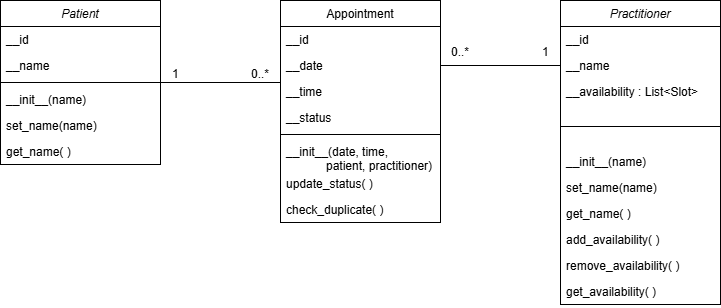

The diagram above was exported from draw.io. Its source (the exported page's mxGraphModel, read from the mxfile embedded in the PNG):
<mxGraphModel dx="2038" dy="1185" grid="1" gridSize="10" guides="1" tooltips="1" connect="1" arrows="1" fold="1" page="1" pageScale="1" pageWidth="827" pageHeight="1169" math="0" shadow="0">
  <root>
    <mxCell id="WIyWlLk6GJQsqaUBKTNV-0" />
    <mxCell id="WIyWlLk6GJQsqaUBKTNV-1" parent="WIyWlLk6GJQsqaUBKTNV-0" />
    <mxCell id="zkfFHV4jXpPFQw0GAbJ--0" parent="WIyWlLk6GJQsqaUBKTNV-1" style="swimlane;fontStyle=2;align=center;verticalAlign=top;childLayout=stackLayout;horizontal=1;startSize=26;horizontalStack=0;resizeParent=1;resizeLast=0;collapsible=1;marginBottom=0;rounded=0;shadow=0;strokeWidth=1;" value="Patient" vertex="1">
      <mxGeometry height="164" width="160" x="40" y="40" as="geometry">
        <mxRectangle height="26" width="160" x="230" y="140" as="alternateBounds" />
      </mxGeometry>
    </mxCell>
    <mxCell id="zkfFHV4jXpPFQw0GAbJ--1" parent="zkfFHV4jXpPFQw0GAbJ--0" style="text;align=left;verticalAlign=top;spacingLeft=4;spacingRight=4;overflow=hidden;rotatable=0;points=[[0,0.5],[1,0.5]];portConstraint=eastwest;" value="__id" vertex="1">
      <mxGeometry height="26" width="160" y="26" as="geometry" />
    </mxCell>
    <mxCell id="zkfFHV4jXpPFQw0GAbJ--2" parent="zkfFHV4jXpPFQw0GAbJ--0" style="text;align=left;verticalAlign=top;spacingLeft=4;spacingRight=4;overflow=hidden;rotatable=0;points=[[0,0.5],[1,0.5]];portConstraint=eastwest;rounded=0;shadow=0;html=0;" value="__name" vertex="1">
      <mxGeometry height="26" width="160" y="52" as="geometry" />
    </mxCell>
    <mxCell id="zkfFHV4jXpPFQw0GAbJ--4" parent="zkfFHV4jXpPFQw0GAbJ--0" style="line;html=1;strokeWidth=1;align=left;verticalAlign=middle;spacingTop=-1;spacingLeft=3;spacingRight=3;rotatable=0;labelPosition=right;points=[];portConstraint=eastwest;" value="" vertex="1">
      <mxGeometry height="8" width="160" y="78" as="geometry" />
    </mxCell>
    <mxCell id="zkfFHV4jXpPFQw0GAbJ--5" parent="zkfFHV4jXpPFQw0GAbJ--0" style="text;align=left;verticalAlign=top;spacingLeft=4;spacingRight=4;overflow=hidden;rotatable=0;points=[[0,0.5],[1,0.5]];portConstraint=eastwest;" value="__init__(name)" vertex="1">
      <mxGeometry height="26" width="160" y="86" as="geometry" />
    </mxCell>
    <mxCell id="_oslOJUxI9aL8kDsX6Io-10" parent="zkfFHV4jXpPFQw0GAbJ--0" style="text;align=left;verticalAlign=top;spacingLeft=4;spacingRight=4;overflow=hidden;rotatable=0;points=[[0,0.5],[1,0.5]];portConstraint=eastwest;" value="set_name(name)" vertex="1">
      <mxGeometry height="26" width="160" y="112" as="geometry" />
    </mxCell>
    <mxCell id="_oslOJUxI9aL8kDsX6Io-9" parent="zkfFHV4jXpPFQw0GAbJ--0" style="text;align=left;verticalAlign=top;spacingLeft=4;spacingRight=4;overflow=hidden;rotatable=0;points=[[0,0.5],[1,0.5]];portConstraint=eastwest;" value="get_name( )" vertex="1">
      <mxGeometry height="26" width="160" y="138" as="geometry" />
    </mxCell>
    <mxCell id="_oslOJUxI9aL8kDsX6Io-6" edge="1" parent="WIyWlLk6GJQsqaUBKTNV-1" source="zkfFHV4jXpPFQw0GAbJ--19" style="edgeStyle=orthogonalEdgeStyle;rounded=0;orthogonalLoop=1;jettySize=auto;html=1;entryX=0;entryY=0.5;entryDx=0;entryDy=0;exitX=1;exitY=0.5;exitDx=0;exitDy=0;endArrow=none;endFill=0;" target="_oslOJUxI9aL8kDsX6Io-2">
      <mxGeometry relative="1" as="geometry" />
    </mxCell>
    <mxCell id="zkfFHV4jXpPFQw0GAbJ--17" parent="WIyWlLk6GJQsqaUBKTNV-1" style="swimlane;fontStyle=0;align=center;verticalAlign=top;childLayout=stackLayout;horizontal=1;startSize=26;horizontalStack=0;resizeParent=1;resizeLast=0;collapsible=1;marginBottom=0;rounded=0;shadow=0;strokeWidth=1;" value="Appointment" vertex="1">
      <mxGeometry height="222" width="160" x="320" y="40" as="geometry">
        <mxRectangle height="26" width="160" x="550" y="140" as="alternateBounds" />
      </mxGeometry>
    </mxCell>
    <mxCell id="zkfFHV4jXpPFQw0GAbJ--18" parent="zkfFHV4jXpPFQw0GAbJ--17" style="text;align=left;verticalAlign=top;spacingLeft=4;spacingRight=4;overflow=hidden;rotatable=0;points=[[0,0.5],[1,0.5]];portConstraint=eastwest;" value="__id" vertex="1">
      <mxGeometry height="26" width="160" y="26" as="geometry" />
    </mxCell>
    <mxCell id="zkfFHV4jXpPFQw0GAbJ--19" parent="zkfFHV4jXpPFQw0GAbJ--17" style="text;align=left;verticalAlign=top;spacingLeft=4;spacingRight=4;overflow=hidden;rotatable=0;points=[[0,0.5],[1,0.5]];portConstraint=eastwest;rounded=0;shadow=0;html=0;" value="__date" vertex="1">
      <mxGeometry height="26" width="160" y="52" as="geometry" />
    </mxCell>
    <mxCell id="zkfFHV4jXpPFQw0GAbJ--20" parent="zkfFHV4jXpPFQw0GAbJ--17" style="text;align=left;verticalAlign=top;spacingLeft=4;spacingRight=4;overflow=hidden;rotatable=0;points=[[0,0.5],[1,0.5]];portConstraint=eastwest;rounded=0;shadow=0;html=0;" value="__time" vertex="1">
      <mxGeometry height="26" width="160" y="78" as="geometry" />
    </mxCell>
    <mxCell id="zkfFHV4jXpPFQw0GAbJ--22" parent="zkfFHV4jXpPFQw0GAbJ--17" style="text;align=left;verticalAlign=top;spacingLeft=4;spacingRight=4;overflow=hidden;rotatable=0;points=[[0,0.5],[1,0.5]];portConstraint=eastwest;rounded=0;shadow=0;html=0;" value="__status" vertex="1">
      <mxGeometry height="26" width="160" y="104" as="geometry" />
    </mxCell>
    <mxCell id="zkfFHV4jXpPFQw0GAbJ--23" parent="zkfFHV4jXpPFQw0GAbJ--17" style="line;html=1;strokeWidth=1;align=left;verticalAlign=middle;spacingTop=-1;spacingLeft=3;spacingRight=3;rotatable=0;labelPosition=right;points=[];portConstraint=eastwest;" value="" vertex="1">
      <mxGeometry height="8" width="160" y="130" as="geometry" />
    </mxCell>
    <mxCell id="zkfFHV4jXpPFQw0GAbJ--24" parent="zkfFHV4jXpPFQw0GAbJ--17" style="text;align=left;verticalAlign=top;spacingLeft=4;spacingRight=4;overflow=hidden;rotatable=0;points=[[0,0.5],[1,0.5]];portConstraint=eastwest;" value="__init__(date, time,&#10;            patient, practitioner)" vertex="1">
      <mxGeometry height="32" width="160" y="138" as="geometry" />
    </mxCell>
    <mxCell id="zkfFHV4jXpPFQw0GAbJ--25" parent="zkfFHV4jXpPFQw0GAbJ--17" style="text;align=left;verticalAlign=top;spacingLeft=4;spacingRight=4;overflow=hidden;rotatable=0;points=[[0,0.5],[1,0.5]];portConstraint=eastwest;" value="update_status( )" vertex="1">
      <mxGeometry height="26" width="160" y="170" as="geometry" />
    </mxCell>
    <mxCell id="_oslOJUxI9aL8kDsX6Io-18" parent="zkfFHV4jXpPFQw0GAbJ--17" style="text;align=left;verticalAlign=top;spacingLeft=4;spacingRight=4;overflow=hidden;rotatable=0;points=[[0,0.5],[1,0.5]];portConstraint=eastwest;" value="check_duplicate( )" vertex="1">
      <mxGeometry height="26" width="160" y="196" as="geometry" />
    </mxCell>
    <mxCell id="zkfFHV4jXpPFQw0GAbJ--26" edge="1" parent="WIyWlLk6GJQsqaUBKTNV-1" source="zkfFHV4jXpPFQw0GAbJ--0" style="endArrow=none;shadow=0;strokeWidth=1;rounded=0;curved=0;endFill=0;edgeStyle=elbowEdgeStyle;elbow=vertical;" target="zkfFHV4jXpPFQw0GAbJ--17" value="">
      <mxGeometry relative="1" x="0.5" y="41" as="geometry">
        <mxPoint x="-40" y="32" as="offset" />
        <mxPoint x="380" y="192" as="sourcePoint" />
        <mxPoint x="540" y="192" as="targetPoint" />
      </mxGeometry>
    </mxCell>
    <mxCell id="zkfFHV4jXpPFQw0GAbJ--27" connectable="0" parent="zkfFHV4jXpPFQw0GAbJ--26" style="resizable=0;align=left;verticalAlign=bottom;labelBackgroundColor=none;fontSize=12;" value="1" vertex="1">
      <mxGeometry relative="1" x="-1" as="geometry">
        <mxPoint x="10" as="offset" />
      </mxGeometry>
    </mxCell>
    <mxCell id="zkfFHV4jXpPFQw0GAbJ--28" connectable="0" parent="zkfFHV4jXpPFQw0GAbJ--26" style="resizable=0;align=right;verticalAlign=bottom;labelBackgroundColor=none;fontSize=12;" value="0..*" vertex="1">
      <mxGeometry relative="1" x="1" as="geometry">
        <mxPoint x="-10" as="offset" />
      </mxGeometry>
    </mxCell>
    <mxCell id="_oslOJUxI9aL8kDsX6Io-0" parent="WIyWlLk6GJQsqaUBKTNV-1" style="swimlane;fontStyle=2;align=center;verticalAlign=top;childLayout=stackLayout;horizontal=1;startSize=26;horizontalStack=0;resizeParent=1;resizeLast=0;collapsible=1;marginBottom=0;rounded=0;shadow=0;strokeWidth=1;" value="Practitioner" vertex="1">
      <mxGeometry height="304" width="160" x="600" y="40" as="geometry">
        <mxRectangle height="26" width="160" x="230" y="140" as="alternateBounds" />
      </mxGeometry>
    </mxCell>
    <mxCell id="_oslOJUxI9aL8kDsX6Io-1" parent="_oslOJUxI9aL8kDsX6Io-0" style="text;align=left;verticalAlign=top;spacingLeft=4;spacingRight=4;overflow=hidden;rotatable=0;points=[[0,0.5],[1,0.5]];portConstraint=eastwest;" value="__id" vertex="1">
      <mxGeometry height="26" width="160" y="26" as="geometry" />
    </mxCell>
    <mxCell id="_oslOJUxI9aL8kDsX6Io-2" parent="_oslOJUxI9aL8kDsX6Io-0" style="text;align=left;verticalAlign=top;spacingLeft=4;spacingRight=4;overflow=hidden;rotatable=0;points=[[0,0.5],[1,0.5]];portConstraint=eastwest;rounded=0;shadow=0;html=0;" value="__name" vertex="1">
      <mxGeometry height="26" width="160" y="52" as="geometry" />
    </mxCell>
    <mxCell id="zkfFHV4jXpPFQw0GAbJ--21" parent="_oslOJUxI9aL8kDsX6Io-0" style="text;align=left;verticalAlign=top;spacingLeft=4;spacingRight=4;overflow=hidden;rotatable=0;points=[[0,0.5],[1,0.5]];portConstraint=eastwest;rounded=0;shadow=0;html=0;" value="__availability : List&lt;Slot&gt;" vertex="1">
      <mxGeometry height="26" width="160" y="78" as="geometry" />
    </mxCell>
    <mxCell id="_oslOJUxI9aL8kDsX6Io-3" parent="_oslOJUxI9aL8kDsX6Io-0" style="line;html=1;strokeWidth=1;align=left;verticalAlign=middle;spacingTop=-1;spacingLeft=3;spacingRight=3;rotatable=0;labelPosition=right;points=[];portConstraint=eastwest;" value="" vertex="1">
      <mxGeometry height="44" width="160" y="104" as="geometry" />
    </mxCell>
    <mxCell id="_oslOJUxI9aL8kDsX6Io-4" parent="_oslOJUxI9aL8kDsX6Io-0" style="text;align=left;verticalAlign=top;spacingLeft=4;spacingRight=4;overflow=hidden;rotatable=0;points=[[0,0.5],[1,0.5]];portConstraint=eastwest;" value="__init__(name)" vertex="1">
      <mxGeometry height="26" width="160" y="148" as="geometry" />
    </mxCell>
    <mxCell id="_oslOJUxI9aL8kDsX6Io-11" parent="_oslOJUxI9aL8kDsX6Io-0" style="text;align=left;verticalAlign=top;spacingLeft=4;spacingRight=4;overflow=hidden;rotatable=0;points=[[0,0.5],[1,0.5]];portConstraint=eastwest;" value="set_name(name)" vertex="1">
      <mxGeometry height="26" width="160" y="174" as="geometry" />
    </mxCell>
    <mxCell id="_oslOJUxI9aL8kDsX6Io-12" parent="_oslOJUxI9aL8kDsX6Io-0" style="text;align=left;verticalAlign=top;spacingLeft=4;spacingRight=4;overflow=hidden;rotatable=0;points=[[0,0.5],[1,0.5]];portConstraint=eastwest;" value="get_name( )" vertex="1">
      <mxGeometry height="26" width="160" y="200" as="geometry" />
    </mxCell>
    <mxCell id="_oslOJUxI9aL8kDsX6Io-14" parent="_oslOJUxI9aL8kDsX6Io-0" style="text;align=left;verticalAlign=top;spacingLeft=4;spacingRight=4;overflow=hidden;rotatable=0;points=[[0,0.5],[1,0.5]];portConstraint=eastwest;" value="add_availability( )" vertex="1">
      <mxGeometry height="26" width="160" y="226" as="geometry" />
    </mxCell>
    <mxCell id="_oslOJUxI9aL8kDsX6Io-17" parent="_oslOJUxI9aL8kDsX6Io-0" style="text;align=left;verticalAlign=top;spacingLeft=4;spacingRight=4;overflow=hidden;rotatable=0;points=[[0,0.5],[1,0.5]];portConstraint=eastwest;" value="remove_availability( )" vertex="1">
      <mxGeometry height="26" width="160" y="252" as="geometry" />
    </mxCell>
    <mxCell id="_oslOJUxI9aL8kDsX6Io-13" parent="_oslOJUxI9aL8kDsX6Io-0" style="text;align=left;verticalAlign=top;spacingLeft=4;spacingRight=4;overflow=hidden;rotatable=0;points=[[0,0.5],[1,0.5]];portConstraint=eastwest;" value="get_availability( )" vertex="1">
      <mxGeometry height="26" width="160" y="278" as="geometry" />
    </mxCell>
    <mxCell id="_oslOJUxI9aL8kDsX6Io-15" connectable="0" parent="WIyWlLk6GJQsqaUBKTNV-1" style="resizable=0;align=right;verticalAlign=bottom;labelBackgroundColor=none;fontSize=12;" value="0..*" vertex="1">
      <mxGeometry x="510" y="100" as="geometry" />
    </mxCell>
    <mxCell id="_oslOJUxI9aL8kDsX6Io-16" connectable="0" parent="WIyWlLk6GJQsqaUBKTNV-1" style="resizable=0;align=left;verticalAlign=bottom;labelBackgroundColor=none;fontSize=12;" value="1" vertex="1">
      <mxGeometry x="580" y="100" as="geometry" />
    </mxCell>
  </root>
</mxGraphModel>